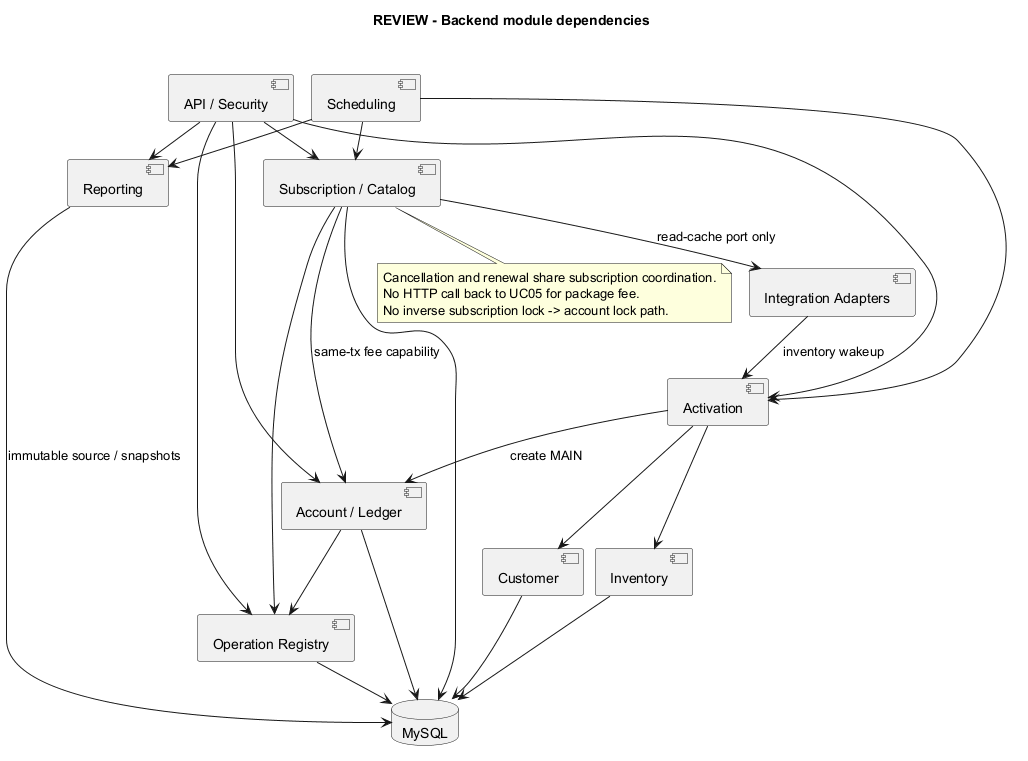

The diagram above was rendered by PlantUML. Its source (embedded in the PNG):
@startuml
!pragma layout smetana
title REVIEW - Backend module dependencies
component "API / Security" as API
component "Activation" as Act
component "Customer" as C
component "Inventory" as I
component "Operation Registry" as O
component "Subscription / Catalog" as S
component "Account / Ledger" as A
component "Reporting" as R
component "Scheduling" as J
component "Integration Adapters" as E
database "MySQL" as DB
API --> Act
API --> S
API --> A
API --> R
API --> O
J --> Act
J --> S
J --> R
Act --> C
Act --> I
Act --> A : create MAIN
S --> A : same-tx fee capability
S --> O
A --> O
R --> DB : immutable source / snapshots
C --> DB
I --> DB
O --> DB
S --> DB
A --> DB
E --> Act : inventory wakeup
S --> E : read-cache port only
note bottom of S
Cancellation and renewal share subscription coordination.
No HTTP call back to UC05 for package fee.
No inverse subscription lock -> account lock path.
end note
@enduml